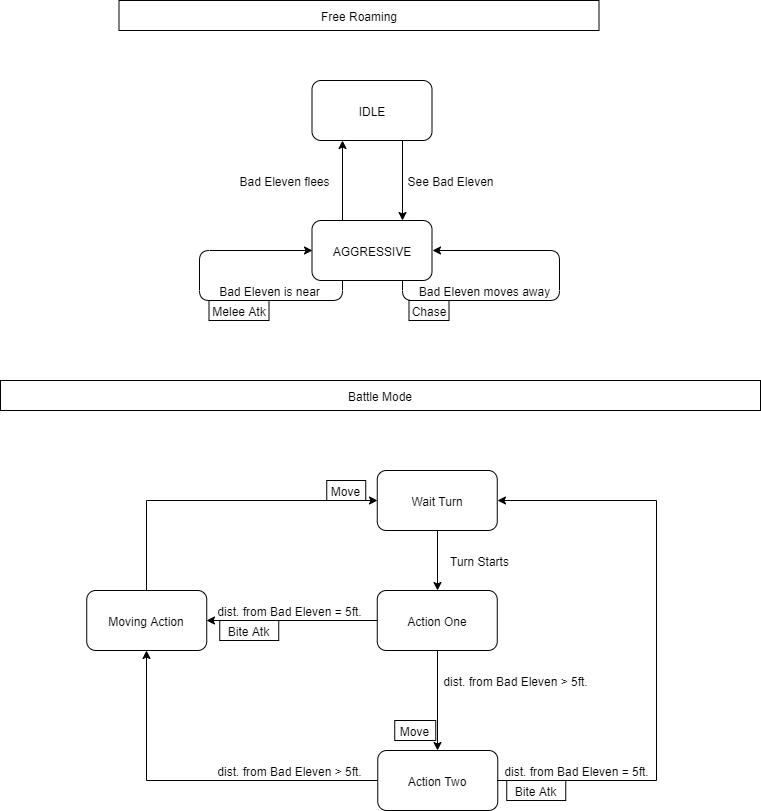

The diagram above was exported from draw.io. Its source (the exported page's mxGraphModel, read from the mxfile embedded in the PNG):
<mxGraphModel dx="460" dy="703" grid="1" gridSize="10" guides="1" tooltips="1" connect="1" arrows="1" fold="1" page="1" pageScale="1" pageWidth="827" pageHeight="1169" math="0" shadow="0">
  <root>
    <mxCell id="0" />
    <mxCell id="1" parent="0" />
    <mxCell id="uVq_kR3ZMAJ6x4FoBAPn-3" style="edgeStyle=orthogonalEdgeStyle;rounded=0;orthogonalLoop=1;jettySize=auto;html=1;exitX=0.75;exitY=1;exitDx=0;exitDy=0;entryX=0.75;entryY=0;entryDx=0;entryDy=0;" parent="1" source="uVq_kR3ZMAJ6x4FoBAPn-1" target="uVq_kR3ZMAJ6x4FoBAPn-2" edge="1">
      <mxGeometry relative="1" as="geometry" />
    </mxCell>
    <mxCell id="uVq_kR3ZMAJ6x4FoBAPn-1" value="IDLE" style="rounded=1;whiteSpace=wrap;html=1;" parent="1" vertex="1">
      <mxGeometry x="351.5" y="120" width="120" height="60" as="geometry" />
    </mxCell>
    <mxCell id="uVq_kR3ZMAJ6x4FoBAPn-4" style="edgeStyle=orthogonalEdgeStyle;rounded=0;orthogonalLoop=1;jettySize=auto;html=1;exitX=0.25;exitY=0;exitDx=0;exitDy=0;entryX=0.25;entryY=1;entryDx=0;entryDy=0;" parent="1" source="uVq_kR3ZMAJ6x4FoBAPn-2" target="uVq_kR3ZMAJ6x4FoBAPn-1" edge="1">
      <mxGeometry relative="1" as="geometry" />
    </mxCell>
    <mxCell id="uVq_kR3ZMAJ6x4FoBAPn-2" value="AGGRESSIVE" style="rounded=1;whiteSpace=wrap;html=1;" parent="1" vertex="1">
      <mxGeometry x="351.5" y="260" width="120" height="60" as="geometry" />
    </mxCell>
    <mxCell id="uVq_kR3ZMAJ6x4FoBAPn-5" value="See Bad Eleven" style="text;html=1;align=center;verticalAlign=middle;resizable=0;points=[];autosize=1;" parent="1" vertex="1">
      <mxGeometry x="439.5" y="210" width="100" height="20" as="geometry" />
    </mxCell>
    <mxCell id="uVq_kR3ZMAJ6x4FoBAPn-6" value="Bad Eleven flees" style="text;html=1;align=center;verticalAlign=middle;resizable=0;points=[];autosize=1;" parent="1" vertex="1">
      <mxGeometry x="268.5" y="210" width="110" height="20" as="geometry" />
    </mxCell>
    <mxCell id="uVq_kR3ZMAJ6x4FoBAPn-8" style="edgeStyle=orthogonalEdgeStyle;orthogonalLoop=1;jettySize=auto;html=1;exitX=0.75;exitY=1;exitDx=0;exitDy=0;entryX=1;entryY=0.5;entryDx=0;entryDy=0;rounded=1;" parent="1" source="uVq_kR3ZMAJ6x4FoBAPn-2" target="uVq_kR3ZMAJ6x4FoBAPn-2" edge="1">
      <mxGeometry relative="1" as="geometry">
        <Array as="points">
          <mxPoint x="441.5" y="340" />
          <mxPoint x="598.5" y="340" />
          <mxPoint x="598.5" y="290" />
        </Array>
      </mxGeometry>
    </mxCell>
    <mxCell id="uVq_kR3ZMAJ6x4FoBAPn-9" value="Bad Eleven moves away" style="text;html=1;align=center;verticalAlign=middle;resizable=0;points=[];autosize=1;" parent="1" vertex="1">
      <mxGeometry x="448.5" y="320" width="150" height="20" as="geometry" />
    </mxCell>
    <mxCell id="uVq_kR3ZMAJ6x4FoBAPn-10" value="Chase" style="rounded=0;whiteSpace=wrap;html=1;" parent="1" vertex="1">
      <mxGeometry x="448.5" y="340" width="40" height="20" as="geometry" />
    </mxCell>
    <mxCell id="uVq_kR3ZMAJ6x4FoBAPn-12" style="edgeStyle=orthogonalEdgeStyle;rounded=1;orthogonalLoop=1;jettySize=auto;html=1;exitX=0.25;exitY=1;exitDx=0;exitDy=0;entryX=0;entryY=0.5;entryDx=0;entryDy=0;" parent="1" source="uVq_kR3ZMAJ6x4FoBAPn-2" target="uVq_kR3ZMAJ6x4FoBAPn-2" edge="1">
      <mxGeometry relative="1" as="geometry">
        <Array as="points">
          <mxPoint x="381.5" y="340" />
          <mxPoint x="238.5" y="340" />
          <mxPoint x="238.5" y="290" />
        </Array>
      </mxGeometry>
    </mxCell>
    <mxCell id="uVq_kR3ZMAJ6x4FoBAPn-13" value="Bad Eleven is near" style="text;html=1;align=center;verticalAlign=middle;resizable=0;points=[];autosize=1;" parent="1" vertex="1">
      <mxGeometry x="248.5" y="320" width="120" height="20" as="geometry" />
    </mxCell>
    <mxCell id="uVq_kR3ZMAJ6x4FoBAPn-14" value="Melee Atk" style="rounded=0;whiteSpace=wrap;html=1;" parent="1" vertex="1">
      <mxGeometry x="248.5" y="340" width="60" height="20" as="geometry" />
    </mxCell>
    <mxCell id="uVq_kR3ZMAJ6x4FoBAPn-15" value="Free Roaming" style="rounded=0;whiteSpace=wrap;html=1;" parent="1" vertex="1">
      <mxGeometry x="158.5" y="40" width="480" height="30" as="geometry" />
    </mxCell>
    <mxCell id="uVq_kR3ZMAJ6x4FoBAPn-16" value="Battle Mode" style="rounded=0;whiteSpace=wrap;html=1;" parent="1" vertex="1">
      <mxGeometry x="40" y="420" width="760" height="30" as="geometry" />
    </mxCell>
    <mxCell id="uVq_kR3ZMAJ6x4FoBAPn-28" style="edgeStyle=orthogonalEdgeStyle;rounded=1;orthogonalLoop=1;jettySize=auto;html=1;exitX=0;exitY=0.5;exitDx=0;exitDy=0;entryX=1;entryY=0.5;entryDx=0;entryDy=0;" parent="1" target="uVq_kR3ZMAJ6x4FoBAPn-27" edge="1">
      <mxGeometry relative="1" as="geometry">
        <mxPoint x="438.25" y="660" as="sourcePoint" />
      </mxGeometry>
    </mxCell>
    <mxCell id="uVq_kR3ZMAJ6x4FoBAPn-36" style="edgeStyle=orthogonalEdgeStyle;rounded=0;orthogonalLoop=1;jettySize=auto;html=1;exitX=0.5;exitY=1;exitDx=0;exitDy=0;entryX=0.5;entryY=0;entryDx=0;entryDy=0;" parent="1" source="uVq_kR3ZMAJ6x4FoBAPn-17" target="uVq_kR3ZMAJ6x4FoBAPn-35" edge="1">
      <mxGeometry relative="1" as="geometry" />
    </mxCell>
    <mxCell id="uVq_kR3ZMAJ6x4FoBAPn-17" value="Action One" style="rounded=1;whiteSpace=wrap;html=1;" parent="1" vertex="1">
      <mxGeometry x="416.75" y="630" width="120" height="60" as="geometry" />
    </mxCell>
    <mxCell id="uVq_kR3ZMAJ6x4FoBAPn-19" style="edgeStyle=orthogonalEdgeStyle;rounded=1;orthogonalLoop=1;jettySize=auto;html=1;exitX=0.5;exitY=1;exitDx=0;exitDy=0;entryX=0.5;entryY=0;entryDx=0;entryDy=0;" parent="1" source="uVq_kR3ZMAJ6x4FoBAPn-18" target="uVq_kR3ZMAJ6x4FoBAPn-17" edge="1">
      <mxGeometry relative="1" as="geometry" />
    </mxCell>
    <mxCell id="uVq_kR3ZMAJ6x4FoBAPn-18" value="Wait Turn" style="rounded=1;whiteSpace=wrap;html=1;" parent="1" vertex="1">
      <mxGeometry x="416.75" y="510" width="120" height="60" as="geometry" />
    </mxCell>
    <mxCell id="uVq_kR3ZMAJ6x4FoBAPn-20" value="Turn Starts" style="text;html=1;align=center;verticalAlign=middle;resizable=0;points=[];autosize=1;" parent="1" vertex="1">
      <mxGeometry x="483.75" y="590" width="70" height="20" as="geometry" />
    </mxCell>
    <mxCell id="uVq_kR3ZMAJ6x4FoBAPn-34" style="edgeStyle=orthogonalEdgeStyle;rounded=0;orthogonalLoop=1;jettySize=auto;html=1;exitX=0.5;exitY=0;exitDx=0;exitDy=0;entryX=0;entryY=0.5;entryDx=0;entryDy=0;" parent="1" source="uVq_kR3ZMAJ6x4FoBAPn-27" target="uVq_kR3ZMAJ6x4FoBAPn-18" edge="1">
      <mxGeometry relative="1" as="geometry" />
    </mxCell>
    <mxCell id="uVq_kR3ZMAJ6x4FoBAPn-27" value="Moving Action" style="rounded=1;whiteSpace=wrap;html=1;" parent="1" vertex="1">
      <mxGeometry x="126.25" y="630" width="120" height="60" as="geometry" />
    </mxCell>
    <mxCell id="uVq_kR3ZMAJ6x4FoBAPn-29" value="dist. from Bad Eleven = 5ft." style="text;html=1;align=center;verticalAlign=middle;resizable=0;points=[];autosize=1;" parent="1" vertex="1">
      <mxGeometry x="249.25" y="640" width="160" height="20" as="geometry" />
    </mxCell>
    <mxCell id="uVq_kR3ZMAJ6x4FoBAPn-30" value="Bite Atk" style="rounded=0;whiteSpace=wrap;html=1;" parent="1" vertex="1">
      <mxGeometry x="259.25" y="660" width="59" height="20" as="geometry" />
    </mxCell>
    <mxCell id="uVq_kR3ZMAJ6x4FoBAPn-32" value="Move" style="rounded=0;whiteSpace=wrap;html=1;" parent="1" vertex="1">
      <mxGeometry x="366.25" y="520" width="39" height="20" as="geometry" />
    </mxCell>
    <mxCell id="uVq_kR3ZMAJ6x4FoBAPn-39" style="edgeStyle=orthogonalEdgeStyle;rounded=0;orthogonalLoop=1;jettySize=auto;html=1;exitX=1;exitY=0.5;exitDx=0;exitDy=0;entryX=1;entryY=0.5;entryDx=0;entryDy=0;" parent="1" source="uVq_kR3ZMAJ6x4FoBAPn-35" target="uVq_kR3ZMAJ6x4FoBAPn-18" edge="1">
      <mxGeometry relative="1" as="geometry">
        <Array as="points">
          <mxPoint x="696.25" y="820" />
          <mxPoint x="696.25" y="540" />
        </Array>
      </mxGeometry>
    </mxCell>
    <mxCell id="uVq_kR3ZMAJ6x4FoBAPn-44" style="edgeStyle=orthogonalEdgeStyle;rounded=0;orthogonalLoop=1;jettySize=auto;html=1;exitX=0;exitY=0.5;exitDx=0;exitDy=0;entryX=0.5;entryY=1;entryDx=0;entryDy=0;" parent="1" source="uVq_kR3ZMAJ6x4FoBAPn-35" target="uVq_kR3ZMAJ6x4FoBAPn-27" edge="1">
      <mxGeometry relative="1" as="geometry" />
    </mxCell>
    <mxCell id="uVq_kR3ZMAJ6x4FoBAPn-35" value="Action Two" style="rounded=1;whiteSpace=wrap;html=1;" parent="1" vertex="1">
      <mxGeometry x="417.25" y="790" width="120" height="60" as="geometry" />
    </mxCell>
    <mxCell id="uVq_kR3ZMAJ6x4FoBAPn-37" value="dist. from Bad Eleven &amp;gt; 5ft." style="text;html=1;align=center;verticalAlign=middle;resizable=0;points=[];autosize=1;" parent="1" vertex="1">
      <mxGeometry x="475.25" y="710" width="160" height="20" as="geometry" />
    </mxCell>
    <mxCell id="uVq_kR3ZMAJ6x4FoBAPn-38" value="Move" style="rounded=0;whiteSpace=wrap;html=1;" parent="1" vertex="1">
      <mxGeometry x="434.25" y="760" width="41" height="20" as="geometry" />
    </mxCell>
    <mxCell id="uVq_kR3ZMAJ6x4FoBAPn-40" value="dist. from Bad Eleven = 5ft." style="text;html=1;align=center;verticalAlign=middle;resizable=0;points=[];autosize=1;" parent="1" vertex="1">
      <mxGeometry x="536.25" y="800" width="160" height="20" as="geometry" />
    </mxCell>
    <mxCell id="uVq_kR3ZMAJ6x4FoBAPn-43" value="Bite Atk" style="rounded=0;whiteSpace=wrap;html=1;" parent="1" vertex="1">
      <mxGeometry x="546.25" y="820" width="59" height="20" as="geometry" />
    </mxCell>
    <mxCell id="uVq_kR3ZMAJ6x4FoBAPn-46" value="dist. from Bad Eleven &amp;gt; 5ft." style="text;html=1;align=center;verticalAlign=middle;resizable=0;points=[];autosize=1;" parent="1" vertex="1">
      <mxGeometry x="249.25" y="800" width="160" height="20" as="geometry" />
    </mxCell>
  </root>
</mxGraphModel>